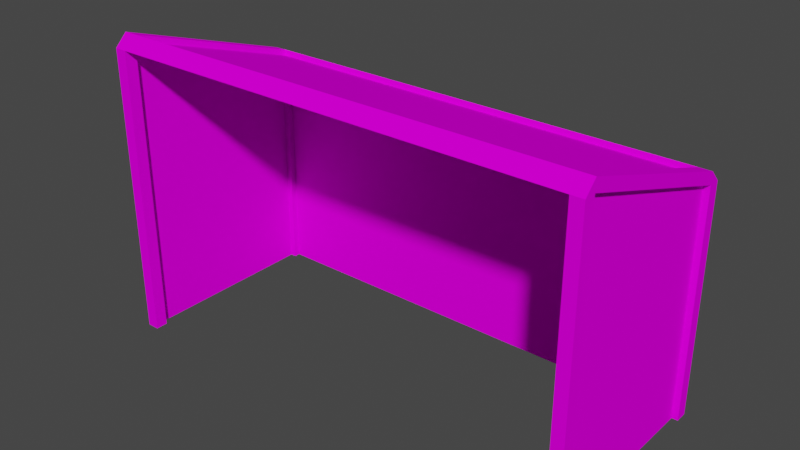 # Source: FootballGoal01.blend  (saved by Blender 4.2.66; exported with 4.5.12 LTS)
import bpy
from mathutils import Matrix  # noqa: F401  (used for matrix-valued properties, if any)

bpy.ops.wm.read_factory_settings(use_empty=True)
scene = bpy.context.scene
scene.name = 'Scene'

# ---- collections
col_collection = bpy.data.collections.new('Collection'); scene.collection.children.link(col_collection)

# ---- images (referenced by path relative to the original .blend; pixels are not part of the script)
import os
ASSET_DIR = os.environ.get("B2B_ASSET_DIR", "")  # directory of the original .blend (textures are referenced by path, not embedded)
HERE = os.path.dirname(os.path.abspath(__file__))  # packed textures are extracted next to this script under _unpacked/

def load_image(name, relpath, width, height, colorspace="sRGB"):
    """Load a texture the original file referenced (path relative to the .blend, or extracted next to this script)."""
    p = next((c for c in (os.path.join(HERE, relpath), os.path.join(ASSET_DIR, relpath)) if relpath and os.path.exists(c)), "")
    if p:
        img = bpy.data.images.load(p, check_existing=True)
        img.name = name
    else:  # same state as the original file: an image datablock whose file is absent (Cycles renders it pink)
        img = bpy.data.images.new(name, width, height)
        img.source = "FILE"
        img.filepath = "//" + (relpath or name)
    img.colorspace_settings.name = colorspace
    return img
img_footballgoal01_a_png = load_image('FootballGoal01_a.png', 'FootballGoal01_a.png', 1024, 1024, 'sRGB')

# ---- materials (node trees are filled in below, after node groups)
mat_primary = bpy.data.materials.new('Primary')
mat_primary.alpha_threshold = 0.0
mat_primary.use_transparent_shadow = False
mat_primary.roughness = 0.5
mat_primary.line_color = (0.0, 0.0, 0.0, 1.0)

# ---- material node trees
mat_primary.use_nodes = True; mat_primary.node_tree.nodes.clear()
_N = mat_primary.node_tree.nodes; _L = mat_primary.node_tree.links
n0 = _N.new('ShaderNodeOutputMaterial'); n0.name = 'Material Output'; n0.location = (300, 300)
n1 = _N.new('ShaderNodeBsdfPrincipled'); n1.name = 'Principled BSDF'; n1.location = (10, 300)
n1.distribution = 'GGX'
n1.subsurface_method = 'RANDOM_WALK_SKIN'
n1.inputs[3].default_value = 1.45
n1.inputs[13].default_value = 0.0
n1.inputs[27].default_value = (0.0, 0.0, 0.0, 1.0)
n1.inputs[28].default_value = 1.0
n2 = _N.new('ShaderNodeTexImage'); n2.name = 'Image Texture'; n2.location = (-280, 280)
n2.image = img_footballgoal01_a_png
n2.interpolation = 'Closest'
_L.new(n1.outputs[0], n0.inputs[0])
_L.new(n2.outputs[0], n1.inputs[0])
n0.is_active_output = True

# ---- world
world_world = bpy.data.worlds.new('World'); scene.world = world_world
world_world.use_nodes = True; world_world.node_tree.nodes.clear()
_N = world_world.node_tree.nodes; _L = world_world.node_tree.links
n0 = _N.new('ShaderNodeOutputWorld'); n0.name = 'World Output'; n0.location = (300, 300)
n1 = _N.new('ShaderNodeBackground'); n1.name = 'Background'; n1.location = (10, 300)
n1.inputs[0].default_value = (0.05088, 0.05088, 0.05088, 1.0)
_L.new(n1.outputs[0], n0.inputs[0])
n0.is_active_output = True
world_world.color = (0.05088, 0.05088, 0.05088)
world_world.use_sun_shadow = False
world_world.sun_shadow_jitter_overblur = 0.0

# ---- meshes
me_cube = bpy.data.meshes.new('Cube')
me_cube.from_pydata([(-3.8, 0.1, 4.487), (-3.8, 0.1, -0.3), (-3.8, -0.1, 4.487), (-3.8, -0.1, -0.3), (-4.0, 0.1, -0.3), (-4.0, -0.1, 4.487), (-4.0, -0.1, -0.3), (4.0, 0.1, 4.487), (4.0, 0.1, -0.3), (4.0, -0.1, 4.487), (4.0, -0.1, -0.3), (3.8, 0.1, -0.3), (3.8, -0.1, 4.487), (3.8, -0.1, -0.3), (-3.8, 3.35, -0.3), (-3.8, 3.15, 3.487), (-3.8, 3.15, -0.3), (-4.0, 3.35, -0.3), (-4.0, 3.15, 3.487), (-4.0, 3.15, -0.3), (4.0, 3.35, -0.3), (4.0, 3.15, -0.3), (3.8, 3.35, -0.3), (3.8, 3.15, -0.3), (-3.8, 0.1, 4.687), (-4.0, 0.1, 4.487), (4.0, 0.1, 4.687), (3.8, 0.1, 4.687), (3.8, 0.1, 4.487), (-3.8, 3.15, 3.687), (4.0, 3.15, 3.687), (3.8, 3.15, 3.687), (4.0, 3.15, 3.487), (3.8, 3.15, 3.487), (-3.8, 3.35, 3.487), (-4.0, 0.1, 4.687), (4.0, 3.35, 3.487), (3.8, 3.35, 3.487), (-4.0, 3.15, 3.687), (-4.0, 3.35, 3.487), (-3.8, 3.25, -0.3), (3.8, 3.25, -0.3), (-3.8, 3.25, 3.487), (3.8, 3.25, 3.487), (3.9, 3.15, -0.3), (3.9, 3.15, 3.487), (3.9, 0.1, -0.3), (3.9, 0.1, 4.487), (-3.9, 3.15, -0.3), (-3.9, 3.15, 3.487), (-3.9, 0.1, -0.3), (-3.9, 0.1, 4.487), (-3.8, 3.15, 3.587), (-3.8, 0.1, 4.587), (3.8, 3.15, 3.587), (3.8, 0.1, 4.587), (3.8, 0.1, 4.487), (3.8, -0.1, 4.487), (3.8, 0.1, 4.687)], [], [(25, 5, 35), (3, 2, 5, 6), (6, 5, 25, 4), (1, 0, 2, 3), (4, 25, 0, 1), (10, 9, 12, 13), (13, 12, 28, 11), (8, 7, 9, 10), (11, 28, 7, 8), (16, 15, 18, 19), (19, 18, 39, 17), (14, 34, 15, 16), (17, 39, 34, 14), (21, 32, 33, 23), (23, 33, 37, 22), (20, 36, 32, 21), (22, 37, 36, 20), (26, 7, 32, 30), (7, 28, 33, 32), (12, 9, 26, 27), (37, 34, 29, 31), (9, 7, 26), (18, 38, 39), (31, 30, 36, 37), (0, 25, 18, 15), (24, 0, 15, 29), (28, 27, 31, 33), (27, 26, 30, 31), (25, 35, 38, 18), (35, 24, 29, 38), (24, 2, 57, 58), (38, 29, 34, 39), (5, 2, 24, 35), (30, 32, 36), (31, 29, 15, 33), (28, 12, 27), (34, 37, 33, 15), (40, 41, 43, 42), (45, 44, 46, 47), (49, 48, 50, 51), (53, 52, 54, 55), (57, 56, 58), (0, 24, 58, 56), (2, 0, 56, 57)])
_uv = me_cube.uv_layers.new(name='UVMap')
_uv.uv.foreach_set('vector', [0.0, 0.05505, 0.04384, 0.0, 0.04384, 0.1131, 0.0, 1.749, 0.0, 0.7798, 0.04384, 0.7798, 0.04384, 1.749, 0.03748, 5.213e-05, 0.03748, 0.9999, 5.215e-05, 0.9999, 5.215e-05, 5.213e-05, 0.03745, 1.936e-05, 0.03745, 1.0, 1.935e-05, 1.0, 1.935e-05, 1.937e-05, 0.04384, -0.7431, 0.04384, 0.2691, 0.0, 0.2691, 0.0, -0.7431, 0.0, 1.899, 0.0, 0.8135, 0.0411, 0.8135, 0.0411, 1.899, 0.03747, 3.492e-05, 0.03747, 1.0, 3.495e-05, 1.0, 3.494e-05, 3.492e-05, 0.03748, 5.213e-05, 0.03748, 0.9999, 5.214e-05, 0.9999, 5.214e-05, 5.213e-05, 0.04384, -0.7554, 0.04384, 0.2661, 0.0, 0.2661, 0.0, -0.7554, 0.0, 1.743, 0.0, 0.945, 0.04384, 0.945, 0.04384, 1.743, 0.0, 0.792, 0.0, 0.0, 0.03562, 0.0, 0.03562, 0.792, 0.04734, 2.174e-05, 0.04734, 1.0, 2.172e-05, 1.0, 2.172e-05, 2.174e-05, 0.04384, -0.7492, 0.04384, 0.01529, 0.0, 0.01529, 0.0, -0.7492, 0.0, 1.755, 0.0, 0.948, 0.04384, 0.948, 0.04384, 1.755, 0.04734, 2.179e-05, 0.04734, 1.0, 2.172e-05, 1.0, 2.172e-05, 2.18e-05, 0.0, 0.792, 0.0, 0.0, 0.03562, 0.0, 0.03562, 0.792, 0.0411, -0.8991, 0.0411, -0.03976, 0.0, -0.03976, 0.0, -0.8991, 0.0, 0.0, 0.03562, 0.01223, 0.03562, 0.685, 0.0, 0.6697, 0.0, 0.2661, 0.04384, 0.2661, 0.04384, 0.948, 0.0, 0.948, 0.0411, 0.8135, 0.0, 0.8135, 0.0, 0.7492, 0.0411, 0.7492, 1.831e-05, 1.0, 1.841e-05, 1.831e-05, 0.03336, 1.828e-05, 0.03336, 1.0, 0.04384, 0.04893, 0.0, 0.04893, 0.0, 0.0, 0.04384, 0.05505, 0.0, 0.1131, 0.0, 0.0, 0.0411, 0.02141, 0.0, 0.02141, 0.0, -0.03976, 0.0411, -0.03976, 0.0, 0.2691, 0.04384, 0.2691, 0.04384, 0.945, 0.0, 0.945, 0.05206, 1.0, 2.289e-05, 0.9809, 2.285e-05, 2.281e-05, 0.05206, 0.01907, 0.0, 0.01223, 0.03562, 0.0, 0.03562, 0.6697, 0.0, 0.682, 0.0411, 0.7492, 0.0, 0.7492, 0.0, 0.02141, 0.0411, 0.02141, 0.03562, 0.6697, 0.0, 0.685, 0.0, 0.01223, 0.03562, 0.0, 0.04384, 0.7248, 0.0, 0.7248, 0.0, 0.07645, 0.04384, 0.07645, 0.03336, 1.0, 1.83e-05, 1.0, 1.826e-05, 1.825e-05, 0.03336, 1.825e-05, 0.04384, 0.07645, 0.0, 0.07645, 0.0, 0.01529, 0.04384, 0.01529, 0.04384, 0.7798, 0.0, 0.7798, 0.0, 0.7248, 0.04384, 0.7248, 0.0, 0.04893, 0.0, 0.0, 0.04384, 0.0, 0.02359, 1.537e-05, 0.02359, 1.0, 1.541e-05, 1.0, 1.537e-05, 1.537e-05, 0.0, 0.04587, 0.03836, 0.0, 0.03836, 0.0948, 1.536e-05, 1.0, 1.532e-05, 1.541e-05, 0.02359, 1.537e-05, 0.02359, 1.0, 0.08493, 0.009174, 1.0, 0.009174, 1.0, 1.0, 0.08493, 1.0, 0.5863, 0.6911, 0.5863, 0.009174, 0.08493, 0.009174, 0.08493, 0.8746, 0.5014, 0.6911, 0.5014, 0.009174, 1.0, 0.009174, 1.0, 0.8746, 0.9973, 1.0, 0.08493, 1.0, 0.08493, 0.0, 0.9973, 0.0, 0.0, 0.04587, 0.0, 0.0, 0.0411, 0.0, 0.02359, 1.0, 1.544e-05, 1.0, 1.534e-05, 1.527e-05, 0.02359, 1.534e-05, 0.02359, 1.0, 1.533e-05, 1.0, 1.529e-05, 1.534e-05, 0.02359, 1.534e-05])
me_cube.materials.append(mat_primary)
me_cube.use_mirror_vertex_groups = False
me_cube.update()

# ---- objects
ob_footballgoal01 = bpy.data.objects.new('FootballGoal01', me_cube)

# ---- transforms, parenting, visibility, modifiers, constraints
ob_footballgoal01.location = (0.0, 0.0, 0.0)
ob_footballgoal01.lock_rotations_4d = False
ob_footballgoal01.empty_display_type = 'ARROWS'
ob_footballgoal01.lineart.crease_threshold = 0.0

# ---- collection membership
col_collection.objects.link(ob_footballgoal01)

# ---- scene / render settings (as saved in the file)
scene.frame_start = 1; scene.frame_end = 250; scene.frame_set(1)
scene.render.engine = 'BLENDER_EEVEE_NEXT'
scene.cycles.sampling_pattern = 'TABULATED_SOBOL'
scene.view_settings.view_transform = 'Filmic'
bpy.context.view_layer.update()

# ---- added for rendering (the .blend has no active camera and no usable light): camera, sun
cam_auto = bpy.data.cameras.new('AutoCamera')
cam_auto.lens = 50.0
cam_auto.sensor_width = 36.0
cam_auto.clip_end = 1000.0
ob_auto_camera = bpy.data.objects.new('AutoCamera', cam_auto)
scene.collection.objects.link(ob_auto_camera)
ob_auto_camera.location = (9.28769, -9.52023, 9.6234)
ob_auto_camera.rotation_euler = (1.09748, -7.21219e-08, 0.694738)
scene.camera = ob_auto_camera
light_auto_sun = bpy.data.lights.new('AutoSun', 'SUN')
light_auto_sun.energy = 3.0
light_auto_sun.angle = 0.0523599
ob_auto_sun = bpy.data.objects.new('AutoSun', light_auto_sun)
scene.collection.objects.link(ob_auto_sun)
ob_auto_sun.rotation_euler = (0.872665, 0.174533, 0.523599)
bpy.context.view_layer.update()
